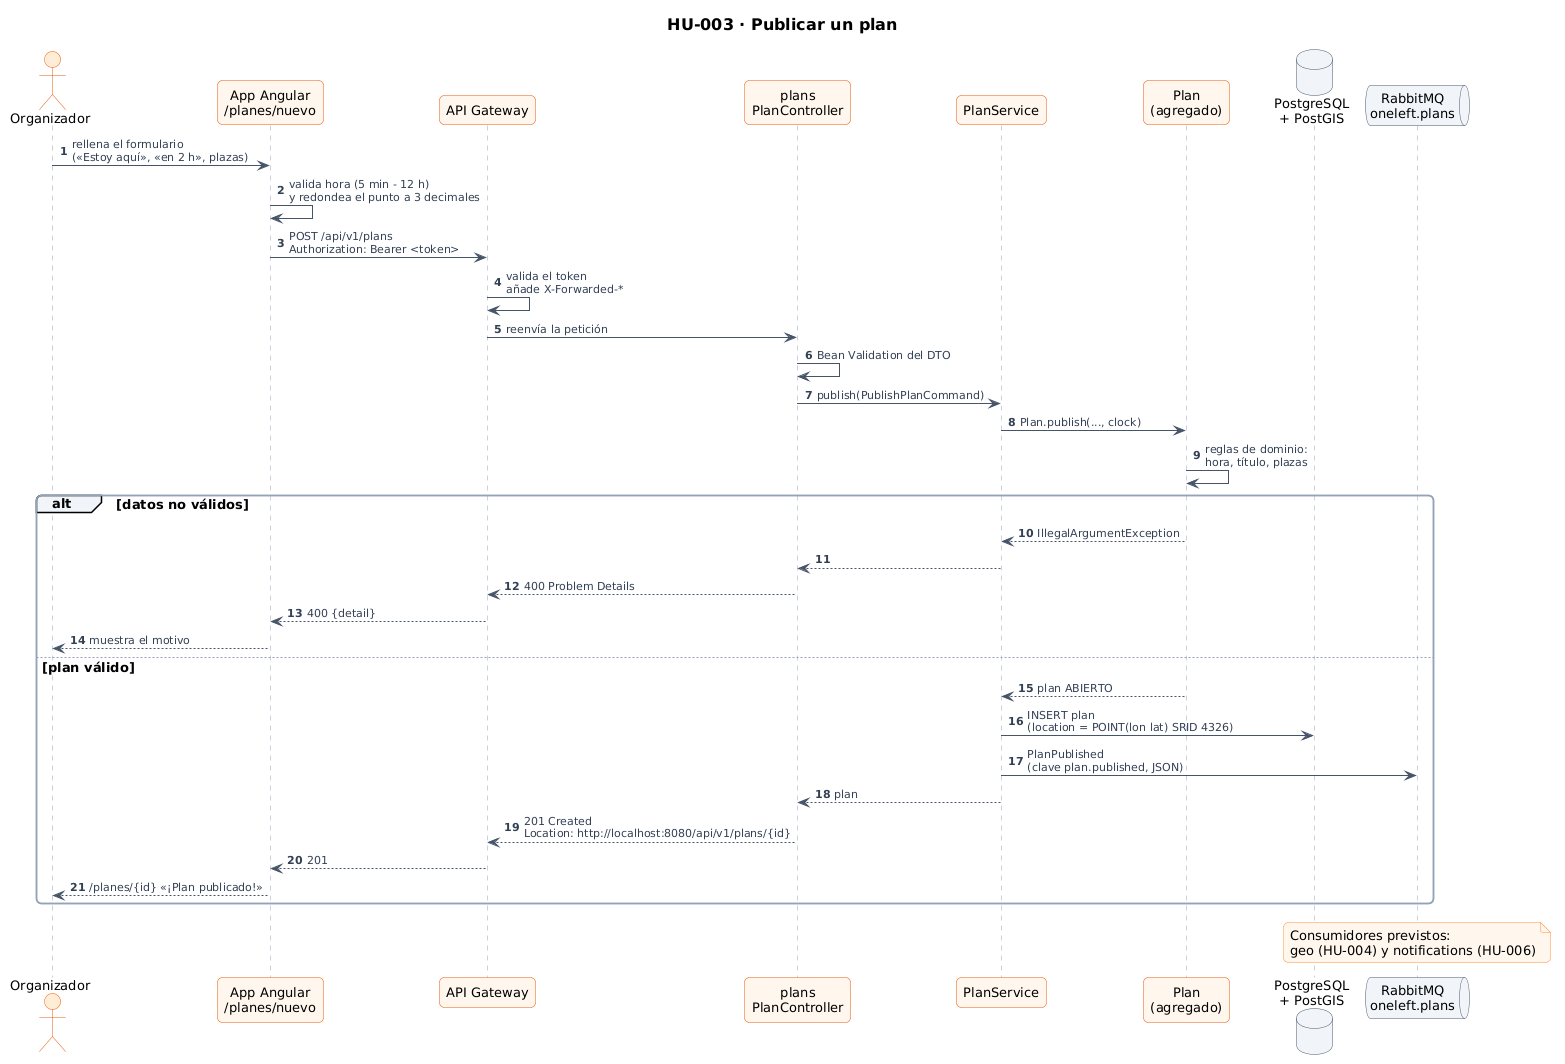

The diagram above was rendered by PlantUML. Its source (embedded in the PNG):
@startuml 16-secuencia-publicar-plan
!include estilo.iuml
title HU-003 · Publicar un plan
autonumber

actor "Organizador" as U
participant "App Angular\n/planes/nuevo" as APP
participant "API Gateway" as GW
participant "plans\nPlanController" as C
participant "PlanService" as S
participant "Plan\n(agregado)" as P
database "PostgreSQL\n+ PostGIS" as DB
queue "RabbitMQ\noneleft.plans" as MQ

U -> APP : rellena el formulario\n(«Estoy aquí», «en 2 h», plazas)
APP -> APP : valida hora (5 min - 12 h)\ny redondea el punto a 3 decimales
APP -> GW : POST /api/v1/plans\nAuthorization: Bearer <token>
GW -> GW : valida el token\nañade X-Forwarded-*
GW -> C : reenvía la petición
C -> C : Bean Validation del DTO
C -> S : publish(PublishPlanCommand)
S -> P : Plan.publish(..., clock)
P -> P : reglas de dominio:\nhora, título, plazas
alt datos no válidos
  P --> S : IllegalArgumentException
  S --> C
  C --> GW : 400 Problem Details
  GW --> APP : 400 {detail}
  APP --> U : muestra el motivo
else plan válido
  P --> S : plan ABIERTO
  S -> DB : INSERT plan\n(location = POINT(lon lat) SRID 4326)
  S -> MQ : PlanPublished\n(clave plan.published, JSON)
  S --> C : plan
  C --> GW : 201 Created\nLocation: http://localhost:8080/api/v1/plans/{id}
  GW --> APP : 201
  APP --> U : /planes/{id} «¡Plan publicado!»
end

note over MQ
  Consumidores previstos:
  geo (HU-004) y notifications (HU-006)
end note
@enduml